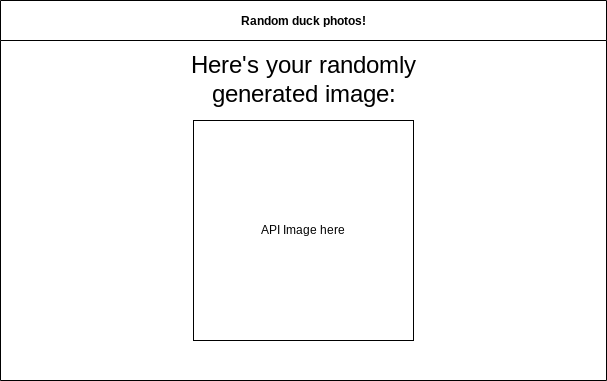

The diagram above was exported from draw.io. Its source (the exported page's mxGraphModel, read from the mxfile embedded in the PNG):
<mxGraphModel dx="1086" dy="743" grid="1" gridSize="10" guides="1" tooltips="1" connect="1" arrows="1" fold="1" page="1" pageScale="1" pageWidth="827" pageHeight="1169" math="0" shadow="0">
  <root>
    <mxCell id="0" />
    <mxCell id="1" parent="0" />
    <mxCell id="2" value="Random duck photos!" style="swimlane;startSize=40;" parent="1" vertex="1">
      <mxGeometry x="111" y="140" width="606" height="380" as="geometry" />
    </mxCell>
    <mxCell id="3" value="API Image here" style="whiteSpace=wrap;html=1;aspect=fixed;" vertex="1" parent="2">
      <mxGeometry x="193" y="120" width="220" height="220" as="geometry" />
    </mxCell>
    <mxCell id="4" value="&lt;font style=&quot;font-size: 24px;&quot;&gt;Here's your randomly generated image:&lt;/font&gt;" style="text;html=1;strokeColor=none;fillColor=none;align=center;verticalAlign=middle;whiteSpace=wrap;rounded=0;" vertex="1" parent="2">
      <mxGeometry x="169.5" y="40" width="267" height="80" as="geometry" />
    </mxCell>
  </root>
</mxGraphModel>